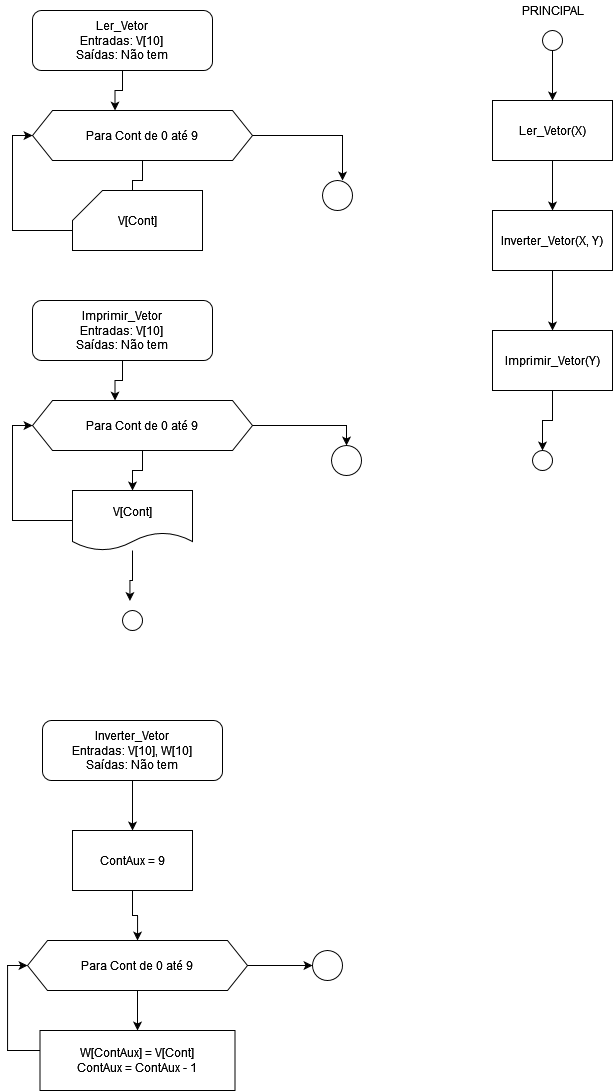

The diagram above was exported from draw.io. Its source (the exported page's mxGraphModel, read from the mxfile embedded in the PNG):
<mxGraphModel dx="952" dy="356" grid="1" gridSize="10" guides="1" tooltips="1" connect="1" arrows="1" fold="1" page="1" pageScale="1" pageWidth="827" pageHeight="1169" math="0" shadow="0">
  <root>
    <mxCell id="0" />
    <mxCell id="1" parent="0" />
    <mxCell id="Zp1AcsSPaEQoyHSOJqhU-7" style="edgeStyle=orthogonalEdgeStyle;rounded=0;orthogonalLoop=1;jettySize=auto;html=1;entryX=0.375;entryY=0;entryDx=0;entryDy=0;" edge="1" parent="1" source="Zp1AcsSPaEQoyHSOJqhU-1" target="Zp1AcsSPaEQoyHSOJqhU-2">
      <mxGeometry relative="1" as="geometry" />
    </mxCell>
    <mxCell id="Zp1AcsSPaEQoyHSOJqhU-1" value="&lt;div&gt;Ler_Vetor&lt;/div&gt;&lt;div&gt;Entradas: V[10]&lt;/div&gt;&lt;div&gt;Saídas: Não tem&lt;br&gt;&lt;/div&gt;" style="rounded=1;whiteSpace=wrap;html=1;" vertex="1" parent="1">
      <mxGeometry x="100" y="20" width="180" height="60" as="geometry" />
    </mxCell>
    <mxCell id="Zp1AcsSPaEQoyHSOJqhU-4" style="edgeStyle=orthogonalEdgeStyle;rounded=0;orthogonalLoop=1;jettySize=auto;html=1;" edge="1" parent="1" source="Zp1AcsSPaEQoyHSOJqhU-2">
      <mxGeometry relative="1" as="geometry">
        <mxPoint x="200" y="210" as="targetPoint" />
      </mxGeometry>
    </mxCell>
    <mxCell id="Zp1AcsSPaEQoyHSOJqhU-31" style="edgeStyle=orthogonalEdgeStyle;rounded=0;orthogonalLoop=1;jettySize=auto;html=1;" edge="1" parent="1" source="Zp1AcsSPaEQoyHSOJqhU-2">
      <mxGeometry relative="1" as="geometry">
        <mxPoint x="410" y="190" as="targetPoint" />
      </mxGeometry>
    </mxCell>
    <mxCell id="Zp1AcsSPaEQoyHSOJqhU-2" value="Para Cont de 0 até 9" style="shape=hexagon;perimeter=hexagonPerimeter2;whiteSpace=wrap;html=1;fixedSize=1;" vertex="1" parent="1">
      <mxGeometry x="100" y="120" width="220" height="50" as="geometry" />
    </mxCell>
    <mxCell id="Zp1AcsSPaEQoyHSOJqhU-6" style="edgeStyle=orthogonalEdgeStyle;rounded=0;orthogonalLoop=1;jettySize=auto;html=1;entryX=0;entryY=0.5;entryDx=0;entryDy=0;" edge="1" parent="1" target="Zp1AcsSPaEQoyHSOJqhU-2">
      <mxGeometry relative="1" as="geometry">
        <mxPoint x="140" y="240" as="sourcePoint" />
        <Array as="points">
          <mxPoint x="80" y="240" />
          <mxPoint x="80" y="145" />
        </Array>
      </mxGeometry>
    </mxCell>
    <mxCell id="Zp1AcsSPaEQoyHSOJqhU-11" value="PRINCIPAL" style="text;html=1;align=center;verticalAlign=middle;resizable=0;points=[];autosize=1;strokeColor=none;fillColor=none;" vertex="1" parent="1">
      <mxGeometry x="580" y="10" width="80" height="20" as="geometry" />
    </mxCell>
    <mxCell id="Zp1AcsSPaEQoyHSOJqhU-15" style="edgeStyle=orthogonalEdgeStyle;rounded=0;orthogonalLoop=1;jettySize=auto;html=1;" edge="1" parent="1" source="Zp1AcsSPaEQoyHSOJqhU-12" target="Zp1AcsSPaEQoyHSOJqhU-13">
      <mxGeometry relative="1" as="geometry" />
    </mxCell>
    <mxCell id="Zp1AcsSPaEQoyHSOJqhU-12" value="" style="ellipse;whiteSpace=wrap;html=1;aspect=fixed;" vertex="1" parent="1">
      <mxGeometry x="610" y="40" width="20" height="20" as="geometry" />
    </mxCell>
    <mxCell id="Zp1AcsSPaEQoyHSOJqhU-17" style="edgeStyle=orthogonalEdgeStyle;rounded=0;orthogonalLoop=1;jettySize=auto;html=1;entryX=0.5;entryY=0;entryDx=0;entryDy=0;" edge="1" parent="1" source="Zp1AcsSPaEQoyHSOJqhU-13" target="Zp1AcsSPaEQoyHSOJqhU-16">
      <mxGeometry relative="1" as="geometry" />
    </mxCell>
    <mxCell id="Zp1AcsSPaEQoyHSOJqhU-13" value="Ler_Vetor(X)" style="rounded=0;whiteSpace=wrap;html=1;" vertex="1" parent="1">
      <mxGeometry x="560" y="110" width="120" height="60" as="geometry" />
    </mxCell>
    <mxCell id="Zp1AcsSPaEQoyHSOJqhU-19" style="edgeStyle=orthogonalEdgeStyle;rounded=0;orthogonalLoop=1;jettySize=auto;html=1;entryX=0.5;entryY=0;entryDx=0;entryDy=0;" edge="1" parent="1" source="Zp1AcsSPaEQoyHSOJqhU-16" target="Zp1AcsSPaEQoyHSOJqhU-18">
      <mxGeometry relative="1" as="geometry" />
    </mxCell>
    <mxCell id="Zp1AcsSPaEQoyHSOJqhU-16" value="Inverter_Vetor(X, Y)" style="rounded=0;whiteSpace=wrap;html=1;" vertex="1" parent="1">
      <mxGeometry x="560" y="220" width="120" height="60" as="geometry" />
    </mxCell>
    <mxCell id="Zp1AcsSPaEQoyHSOJqhU-21" style="edgeStyle=orthogonalEdgeStyle;rounded=0;orthogonalLoop=1;jettySize=auto;html=1;entryX=0.5;entryY=0;entryDx=0;entryDy=0;" edge="1" parent="1" source="Zp1AcsSPaEQoyHSOJqhU-18" target="Zp1AcsSPaEQoyHSOJqhU-20">
      <mxGeometry relative="1" as="geometry" />
    </mxCell>
    <mxCell id="Zp1AcsSPaEQoyHSOJqhU-18" value="Imprimir_Vetor(Y)" style="rounded=0;whiteSpace=wrap;html=1;" vertex="1" parent="1">
      <mxGeometry x="560" y="340" width="120" height="60" as="geometry" />
    </mxCell>
    <mxCell id="Zp1AcsSPaEQoyHSOJqhU-20" value="" style="ellipse;whiteSpace=wrap;html=1;aspect=fixed;" vertex="1" parent="1">
      <mxGeometry x="600" y="460" width="20" height="20" as="geometry" />
    </mxCell>
    <mxCell id="Zp1AcsSPaEQoyHSOJqhU-22" style="edgeStyle=orthogonalEdgeStyle;rounded=0;orthogonalLoop=1;jettySize=auto;html=1;entryX=0.375;entryY=0;entryDx=0;entryDy=0;" edge="1" parent="1" source="Zp1AcsSPaEQoyHSOJqhU-23" target="Zp1AcsSPaEQoyHSOJqhU-25">
      <mxGeometry relative="1" as="geometry" />
    </mxCell>
    <mxCell id="Zp1AcsSPaEQoyHSOJqhU-23" value="&lt;div&gt;Imprimir_Vetor&lt;/div&gt;&lt;div&gt;Entradas: V[10]&lt;/div&gt;&lt;div&gt;Saídas: Não tem&lt;br&gt;&lt;/div&gt;" style="rounded=1;whiteSpace=wrap;html=1;" vertex="1" parent="1">
      <mxGeometry x="100" y="310" width="180" height="60" as="geometry" />
    </mxCell>
    <mxCell id="Zp1AcsSPaEQoyHSOJqhU-24" style="edgeStyle=orthogonalEdgeStyle;rounded=0;orthogonalLoop=1;jettySize=auto;html=1;" edge="1" parent="1" source="Zp1AcsSPaEQoyHSOJqhU-25" target="Zp1AcsSPaEQoyHSOJqhU-28">
      <mxGeometry relative="1" as="geometry" />
    </mxCell>
    <mxCell id="Zp1AcsSPaEQoyHSOJqhU-34" style="edgeStyle=orthogonalEdgeStyle;rounded=0;orthogonalLoop=1;jettySize=auto;html=1;entryX=0.5;entryY=0;entryDx=0;entryDy=0;" edge="1" parent="1" source="Zp1AcsSPaEQoyHSOJqhU-25" target="Zp1AcsSPaEQoyHSOJqhU-33">
      <mxGeometry relative="1" as="geometry" />
    </mxCell>
    <mxCell id="Zp1AcsSPaEQoyHSOJqhU-25" value="Para Cont de 0 até 9" style="shape=hexagon;perimeter=hexagonPerimeter2;whiteSpace=wrap;html=1;fixedSize=1;" vertex="1" parent="1">
      <mxGeometry x="100" y="410" width="220" height="50" as="geometry" />
    </mxCell>
    <mxCell id="Zp1AcsSPaEQoyHSOJqhU-26" style="edgeStyle=orthogonalEdgeStyle;rounded=0;orthogonalLoop=1;jettySize=auto;html=1;entryX=0;entryY=0.5;entryDx=0;entryDy=0;" edge="1" parent="1" source="Zp1AcsSPaEQoyHSOJqhU-28" target="Zp1AcsSPaEQoyHSOJqhU-25">
      <mxGeometry relative="1" as="geometry">
        <Array as="points">
          <mxPoint x="80" y="530" />
          <mxPoint x="80" y="435" />
        </Array>
      </mxGeometry>
    </mxCell>
    <mxCell id="Zp1AcsSPaEQoyHSOJqhU-27" style="edgeStyle=orthogonalEdgeStyle;rounded=0;orthogonalLoop=1;jettySize=auto;html=1;entryX=0.371;entryY=-0.476;entryDx=0;entryDy=0;entryPerimeter=0;" edge="1" parent="1" source="Zp1AcsSPaEQoyHSOJqhU-28" target="Zp1AcsSPaEQoyHSOJqhU-29">
      <mxGeometry relative="1" as="geometry" />
    </mxCell>
    <mxCell id="Zp1AcsSPaEQoyHSOJqhU-28" value="V[Cont]" style="shape=document;whiteSpace=wrap;html=1;boundedLbl=1;" vertex="1" parent="1">
      <mxGeometry x="140" y="500" width="120" height="60" as="geometry" />
    </mxCell>
    <mxCell id="Zp1AcsSPaEQoyHSOJqhU-29" value="" style="ellipse;whiteSpace=wrap;html=1;aspect=fixed;" vertex="1" parent="1">
      <mxGeometry x="190" y="620" width="20" height="20" as="geometry" />
    </mxCell>
    <mxCell id="Zp1AcsSPaEQoyHSOJqhU-30" value="V[Cont]" style="shape=card;whiteSpace=wrap;html=1;" vertex="1" parent="1">
      <mxGeometry x="140" y="200" width="130" height="60" as="geometry" />
    </mxCell>
    <mxCell id="Zp1AcsSPaEQoyHSOJqhU-32" value="" style="ellipse;whiteSpace=wrap;html=1;aspect=fixed;" vertex="1" parent="1">
      <mxGeometry x="390" y="190" width="30" height="30" as="geometry" />
    </mxCell>
    <mxCell id="Zp1AcsSPaEQoyHSOJqhU-33" value="" style="ellipse;whiteSpace=wrap;html=1;aspect=fixed;" vertex="1" parent="1">
      <mxGeometry x="399" y="455" width="30" height="30" as="geometry" />
    </mxCell>
    <mxCell id="Zp1AcsSPaEQoyHSOJqhU-40" style="edgeStyle=orthogonalEdgeStyle;rounded=0;orthogonalLoop=1;jettySize=auto;html=1;entryX=0.5;entryY=0;entryDx=0;entryDy=0;" edge="1" parent="1" source="Zp1AcsSPaEQoyHSOJqhU-35" target="Zp1AcsSPaEQoyHSOJqhU-36">
      <mxGeometry relative="1" as="geometry" />
    </mxCell>
    <mxCell id="Zp1AcsSPaEQoyHSOJqhU-35" value="&lt;div&gt;Inverter_Vetor&lt;/div&gt;&lt;div&gt;Entradas: V[10], W[10]&lt;br&gt;&lt;/div&gt;&lt;div&gt;Saídas: Não tem&lt;br&gt;&lt;/div&gt;" style="rounded=1;whiteSpace=wrap;html=1;" vertex="1" parent="1">
      <mxGeometry x="110" y="730" width="180" height="60" as="geometry" />
    </mxCell>
    <mxCell id="Zp1AcsSPaEQoyHSOJqhU-41" style="edgeStyle=orthogonalEdgeStyle;rounded=0;orthogonalLoop=1;jettySize=auto;html=1;entryX=0.5;entryY=0;entryDx=0;entryDy=0;" edge="1" parent="1" source="Zp1AcsSPaEQoyHSOJqhU-36" target="Zp1AcsSPaEQoyHSOJqhU-37">
      <mxGeometry relative="1" as="geometry" />
    </mxCell>
    <mxCell id="Zp1AcsSPaEQoyHSOJqhU-36" value="ContAux = 9" style="rounded=0;whiteSpace=wrap;html=1;" vertex="1" parent="1">
      <mxGeometry x="140" y="840" width="120" height="60" as="geometry" />
    </mxCell>
    <mxCell id="Zp1AcsSPaEQoyHSOJqhU-39" style="edgeStyle=orthogonalEdgeStyle;rounded=0;orthogonalLoop=1;jettySize=auto;html=1;entryX=0.5;entryY=0;entryDx=0;entryDy=0;" edge="1" parent="1" source="Zp1AcsSPaEQoyHSOJqhU-37" target="Zp1AcsSPaEQoyHSOJqhU-38">
      <mxGeometry relative="1" as="geometry" />
    </mxCell>
    <mxCell id="Zp1AcsSPaEQoyHSOJqhU-44" value="" style="edgeStyle=orthogonalEdgeStyle;rounded=0;orthogonalLoop=1;jettySize=auto;html=1;" edge="1" parent="1" source="Zp1AcsSPaEQoyHSOJqhU-37" target="Zp1AcsSPaEQoyHSOJqhU-42">
      <mxGeometry relative="1" as="geometry" />
    </mxCell>
    <mxCell id="Zp1AcsSPaEQoyHSOJqhU-37" value="Para Cont de 0 até 9" style="shape=hexagon;perimeter=hexagonPerimeter2;whiteSpace=wrap;html=1;fixedSize=1;" vertex="1" parent="1">
      <mxGeometry x="95" y="950" width="220" height="50" as="geometry" />
    </mxCell>
    <mxCell id="Zp1AcsSPaEQoyHSOJqhU-43" style="edgeStyle=orthogonalEdgeStyle;rounded=0;orthogonalLoop=1;jettySize=auto;html=1;entryX=0;entryY=0.5;entryDx=0;entryDy=0;" edge="1" parent="1" source="Zp1AcsSPaEQoyHSOJqhU-38" target="Zp1AcsSPaEQoyHSOJqhU-37">
      <mxGeometry relative="1" as="geometry">
        <Array as="points">
          <mxPoint x="75" y="1060" />
          <mxPoint x="75" y="975" />
        </Array>
      </mxGeometry>
    </mxCell>
    <mxCell id="Zp1AcsSPaEQoyHSOJqhU-38" value="&lt;div&gt;W[ContAux] = V[Cont]&lt;/div&gt;&lt;div&gt;ContAux = ContAux - 1&lt;br&gt;&lt;/div&gt;" style="rounded=0;whiteSpace=wrap;html=1;" vertex="1" parent="1">
      <mxGeometry x="107.5" y="1040" width="195" height="60" as="geometry" />
    </mxCell>
    <mxCell id="Zp1AcsSPaEQoyHSOJqhU-42" value="" style="ellipse;whiteSpace=wrap;html=1;aspect=fixed;" vertex="1" parent="1">
      <mxGeometry x="380" y="960" width="30" height="30" as="geometry" />
    </mxCell>
  </root>
</mxGraphModel>